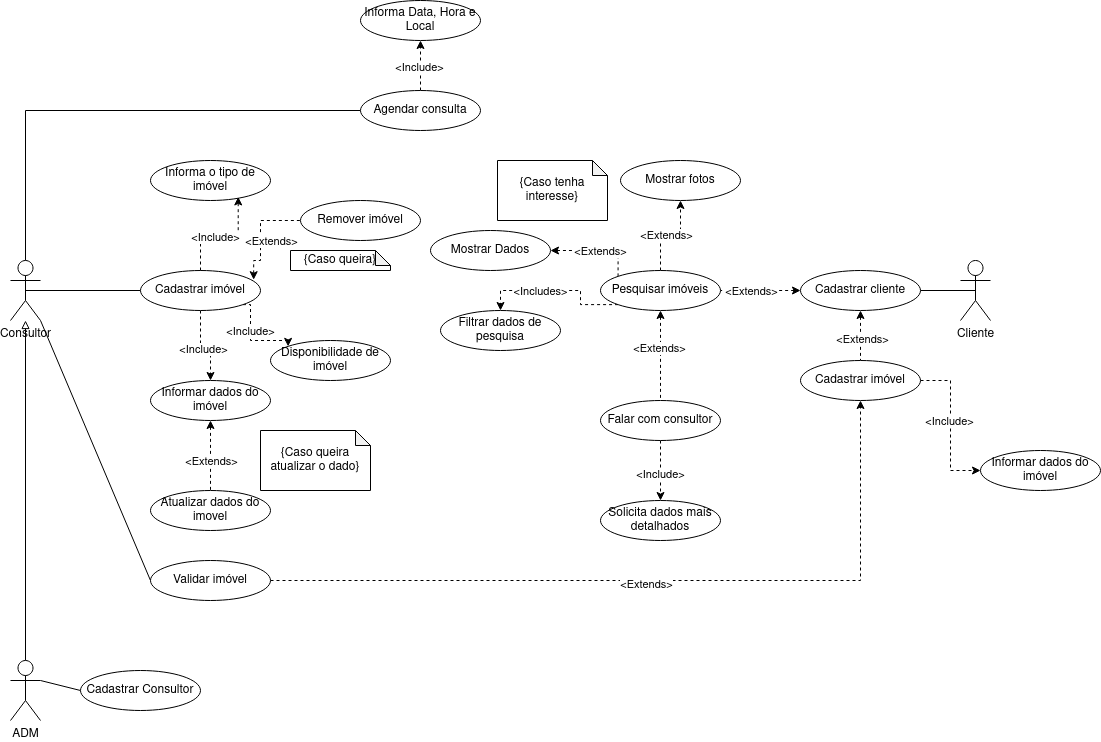

The diagram above was exported from draw.io. Its source (the exported page's mxGraphModel, read from the mxfile embedded in the PNG):
<mxGraphModel dx="1305" dy="553" grid="1" gridSize="10" guides="1" tooltips="1" connect="1" arrows="1" fold="1" page="1" pageScale="1" pageWidth="827" pageHeight="1169" math="0" shadow="0">
  <root>
    <mxCell id="0" />
    <mxCell id="1" parent="0" />
    <mxCell id="6NHhVSWaIubeH9gf-IJ8-19" style="edgeStyle=orthogonalEdgeStyle;rounded=0;orthogonalLoop=1;jettySize=auto;html=1;exitX=0.5;exitY=0.5;exitDx=0;exitDy=0;exitPerimeter=0;entryX=0;entryY=0.5;entryDx=0;entryDy=0;endArrow=none;endFill=0;" edge="1" parent="1" source="6NHhVSWaIubeH9gf-IJ8-1" target="6NHhVSWaIubeH9gf-IJ8-5">
      <mxGeometry relative="1" as="geometry" />
    </mxCell>
    <mxCell id="6NHhVSWaIubeH9gf-IJ8-50" style="edgeStyle=orthogonalEdgeStyle;rounded=0;orthogonalLoop=1;jettySize=auto;html=1;exitX=0.5;exitY=0;exitDx=0;exitDy=0;exitPerimeter=0;entryX=0;entryY=0.5;entryDx=0;entryDy=0;endArrow=none;endFill=0;" edge="1" parent="1" source="6NHhVSWaIubeH9gf-IJ8-1" target="6NHhVSWaIubeH9gf-IJ8-13">
      <mxGeometry relative="1" as="geometry" />
    </mxCell>
    <mxCell id="6NHhVSWaIubeH9gf-IJ8-71" style="rounded=0;orthogonalLoop=1;jettySize=auto;html=1;exitX=1;exitY=1;exitDx=0;exitDy=0;exitPerimeter=0;entryX=0;entryY=0.5;entryDx=0;entryDy=0;endArrow=none;endFill=0;" edge="1" parent="1" source="6NHhVSWaIubeH9gf-IJ8-1" target="6NHhVSWaIubeH9gf-IJ8-70">
      <mxGeometry relative="1" as="geometry" />
    </mxCell>
    <mxCell id="6NHhVSWaIubeH9gf-IJ8-1" value="&lt;div&gt;Consultor&lt;/div&gt;" style="shape=umlActor;verticalLabelPosition=bottom;verticalAlign=top;html=1;outlineConnect=0;" vertex="1" parent="1">
      <mxGeometry x="340" y="500" width="30" height="60" as="geometry" />
    </mxCell>
    <mxCell id="6NHhVSWaIubeH9gf-IJ8-30" style="edgeStyle=orthogonalEdgeStyle;rounded=0;orthogonalLoop=1;jettySize=auto;html=1;exitX=0.5;exitY=0.5;exitDx=0;exitDy=0;exitPerimeter=0;entryX=1;entryY=0.5;entryDx=0;entryDy=0;endArrow=none;endFill=0;" edge="1" parent="1" source="6NHhVSWaIubeH9gf-IJ8-2" target="6NHhVSWaIubeH9gf-IJ8-15">
      <mxGeometry relative="1" as="geometry" />
    </mxCell>
    <mxCell id="6NHhVSWaIubeH9gf-IJ8-2" value="Cliente" style="shape=umlActor;verticalLabelPosition=bottom;verticalAlign=top;html=1;outlineConnect=0;" vertex="1" parent="1">
      <mxGeometry x="1290" y="500" width="30" height="60" as="geometry" />
    </mxCell>
    <mxCell id="6NHhVSWaIubeH9gf-IJ8-20" style="edgeStyle=orthogonalEdgeStyle;rounded=0;orthogonalLoop=1;jettySize=auto;html=1;exitX=0.5;exitY=1;exitDx=0;exitDy=0;entryX=0.5;entryY=0;entryDx=0;entryDy=0;dashed=1;" edge="1" parent="1" source="6NHhVSWaIubeH9gf-IJ8-5" target="6NHhVSWaIubeH9gf-IJ8-9">
      <mxGeometry relative="1" as="geometry">
        <Array as="points">
          <mxPoint x="530" y="590" />
          <mxPoint x="540" y="590" />
        </Array>
      </mxGeometry>
    </mxCell>
    <mxCell id="6NHhVSWaIubeH9gf-IJ8-21" value="&amp;lt;Include&amp;gt;" style="edgeLabel;html=1;align=center;verticalAlign=middle;resizable=0;points=[];" vertex="1" connectable="0" parent="6NHhVSWaIubeH9gf-IJ8-20">
      <mxGeometry x="0.0503" y="2" relative="1" as="geometry">
        <mxPoint as="offset" />
      </mxGeometry>
    </mxCell>
    <mxCell id="6NHhVSWaIubeH9gf-IJ8-24" style="edgeStyle=orthogonalEdgeStyle;rounded=0;orthogonalLoop=1;jettySize=auto;html=1;exitX=1;exitY=1;exitDx=0;exitDy=0;entryX=0;entryY=0;entryDx=0;entryDy=0;dashed=1;" edge="1" parent="1" source="6NHhVSWaIubeH9gf-IJ8-5" target="6NHhVSWaIubeH9gf-IJ8-14">
      <mxGeometry relative="1" as="geometry">
        <Array as="points">
          <mxPoint x="580" y="544" />
          <mxPoint x="580" y="580" />
          <mxPoint x="618" y="580" />
        </Array>
      </mxGeometry>
    </mxCell>
    <mxCell id="6NHhVSWaIubeH9gf-IJ8-25" value="&amp;lt;Include&amp;gt;" style="edgeLabel;html=1;align=center;verticalAlign=middle;resizable=0;points=[];" vertex="1" connectable="0" parent="6NHhVSWaIubeH9gf-IJ8-24">
      <mxGeometry x="0.2059" y="-1" relative="1" as="geometry">
        <mxPoint x="-9" y="-11" as="offset" />
      </mxGeometry>
    </mxCell>
    <mxCell id="6NHhVSWaIubeH9gf-IJ8-26" style="edgeStyle=orthogonalEdgeStyle;rounded=0;orthogonalLoop=1;jettySize=auto;html=1;exitX=0.943;exitY=0.23;exitDx=0;exitDy=0;entryX=0;entryY=0.5;entryDx=0;entryDy=0;dashed=1;startArrow=classic;startFill=1;endArrow=none;endFill=0;exitPerimeter=0;" edge="1" parent="1" source="6NHhVSWaIubeH9gf-IJ8-5" target="6NHhVSWaIubeH9gf-IJ8-8">
      <mxGeometry relative="1" as="geometry">
        <Array as="points">
          <mxPoint x="583" y="500" />
          <mxPoint x="590" y="500" />
          <mxPoint x="590" y="460" />
          <mxPoint x="640" y="460" />
        </Array>
      </mxGeometry>
    </mxCell>
    <mxCell id="6NHhVSWaIubeH9gf-IJ8-27" value="&amp;lt;Extends&amp;gt;" style="edgeLabel;html=1;align=center;verticalAlign=middle;resizable=0;points=[];" vertex="1" connectable="0" parent="6NHhVSWaIubeH9gf-IJ8-26">
      <mxGeometry x="-0.201" y="-2" relative="1" as="geometry">
        <mxPoint x="8" y="4" as="offset" />
      </mxGeometry>
    </mxCell>
    <mxCell id="6NHhVSWaIubeH9gf-IJ8-5" value="Cadastrar imóvel" style="ellipse;whiteSpace=wrap;html=1;" vertex="1" parent="1">
      <mxGeometry x="470" y="510" width="120" height="40" as="geometry" />
    </mxCell>
    <mxCell id="6NHhVSWaIubeH9gf-IJ8-8" value="Remover imóvel" style="ellipse;whiteSpace=wrap;html=1;" vertex="1" parent="1">
      <mxGeometry x="630" y="440" width="120" height="40" as="geometry" />
    </mxCell>
    <mxCell id="6NHhVSWaIubeH9gf-IJ8-31" style="edgeStyle=orthogonalEdgeStyle;rounded=0;orthogonalLoop=1;jettySize=auto;html=1;exitX=0.5;exitY=1;exitDx=0;exitDy=0;entryX=0.5;entryY=0;entryDx=0;entryDy=0;dashed=1;startArrow=classic;startFill=1;endArrow=none;endFill=0;" edge="1" parent="1" source="6NHhVSWaIubeH9gf-IJ8-9" target="6NHhVSWaIubeH9gf-IJ8-10">
      <mxGeometry relative="1" as="geometry" />
    </mxCell>
    <mxCell id="6NHhVSWaIubeH9gf-IJ8-32" value="&amp;lt;Extends&amp;gt;" style="edgeLabel;html=1;align=center;verticalAlign=middle;resizable=0;points=[];" vertex="1" connectable="0" parent="6NHhVSWaIubeH9gf-IJ8-31">
      <mxGeometry x="-0.1071" y="1" relative="1" as="geometry">
        <mxPoint x="-1" y="9" as="offset" />
      </mxGeometry>
    </mxCell>
    <mxCell id="6NHhVSWaIubeH9gf-IJ8-9" value="Informar dados do imóvel" style="ellipse;whiteSpace=wrap;html=1;" vertex="1" parent="1">
      <mxGeometry x="480" y="620" width="120" height="40" as="geometry" />
    </mxCell>
    <mxCell id="6NHhVSWaIubeH9gf-IJ8-10" value="Atualizar dados do imovel" style="ellipse;whiteSpace=wrap;html=1;" vertex="1" parent="1">
      <mxGeometry x="480" y="730" width="120" height="40" as="geometry" />
    </mxCell>
    <mxCell id="6NHhVSWaIubeH9gf-IJ8-11" value="Mostrar fotos" style="ellipse;whiteSpace=wrap;html=1;" vertex="1" parent="1">
      <mxGeometry x="950" y="400" width="120" height="40" as="geometry" />
    </mxCell>
    <mxCell id="6NHhVSWaIubeH9gf-IJ8-12" value="Filtrar dados de pesquisa" style="ellipse;whiteSpace=wrap;html=1;" vertex="1" parent="1">
      <mxGeometry x="770" y="550" width="120" height="40" as="geometry" />
    </mxCell>
    <mxCell id="6NHhVSWaIubeH9gf-IJ8-54" style="edgeStyle=orthogonalEdgeStyle;rounded=0;orthogonalLoop=1;jettySize=auto;html=1;exitX=0.5;exitY=0;exitDx=0;exitDy=0;entryX=0.5;entryY=1;entryDx=0;entryDy=0;dashed=1;" edge="1" parent="1" source="6NHhVSWaIubeH9gf-IJ8-13" target="6NHhVSWaIubeH9gf-IJ8-47">
      <mxGeometry relative="1" as="geometry" />
    </mxCell>
    <mxCell id="6NHhVSWaIubeH9gf-IJ8-55" value="&amp;lt;Include&amp;gt;" style="edgeLabel;html=1;align=center;verticalAlign=middle;resizable=0;points=[];" vertex="1" connectable="0" parent="6NHhVSWaIubeH9gf-IJ8-54">
      <mxGeometry x="-0.0357" y="2" relative="1" as="geometry">
        <mxPoint as="offset" />
      </mxGeometry>
    </mxCell>
    <mxCell id="6NHhVSWaIubeH9gf-IJ8-13" value="Agendar consulta" style="ellipse;whiteSpace=wrap;html=1;" vertex="1" parent="1">
      <mxGeometry x="690" y="330" width="120" height="40" as="geometry" />
    </mxCell>
    <mxCell id="6NHhVSWaIubeH9gf-IJ8-14" value="Disponibilidade de imóvel" style="ellipse;whiteSpace=wrap;html=1;" vertex="1" parent="1">
      <mxGeometry x="600" y="580" width="120" height="40" as="geometry" />
    </mxCell>
    <mxCell id="6NHhVSWaIubeH9gf-IJ8-33" style="edgeStyle=orthogonalEdgeStyle;rounded=0;orthogonalLoop=1;jettySize=auto;html=1;exitX=0;exitY=0.5;exitDx=0;exitDy=0;entryX=1;entryY=0.5;entryDx=0;entryDy=0;dashed=1;startArrow=classic;startFill=1;endArrow=none;endFill=0;" edge="1" parent="1" source="6NHhVSWaIubeH9gf-IJ8-15" target="6NHhVSWaIubeH9gf-IJ8-22">
      <mxGeometry relative="1" as="geometry" />
    </mxCell>
    <mxCell id="6NHhVSWaIubeH9gf-IJ8-63" value="&amp;lt;Extends&amp;gt;" style="edgeLabel;html=1;align=center;verticalAlign=middle;resizable=0;points=[];" vertex="1" connectable="0" parent="6NHhVSWaIubeH9gf-IJ8-33">
      <mxGeometry x="-0.2159" y="-2" relative="1" as="geometry">
        <mxPoint x="-19" y="2" as="offset" />
      </mxGeometry>
    </mxCell>
    <mxCell id="6NHhVSWaIubeH9gf-IJ8-61" style="edgeStyle=orthogonalEdgeStyle;rounded=0;orthogonalLoop=1;jettySize=auto;html=1;exitX=0.5;exitY=1;exitDx=0;exitDy=0;entryX=0.5;entryY=0;entryDx=0;entryDy=0;dashed=1;startArrow=classic;startFill=1;endArrow=none;endFill=0;" edge="1" parent="1" source="6NHhVSWaIubeH9gf-IJ8-15" target="6NHhVSWaIubeH9gf-IJ8-60">
      <mxGeometry relative="1" as="geometry" />
    </mxCell>
    <mxCell id="6NHhVSWaIubeH9gf-IJ8-64" value="&amp;lt;Extends&amp;gt;" style="edgeLabel;html=1;align=center;verticalAlign=middle;resizable=0;points=[];" vertex="1" connectable="0" parent="6NHhVSWaIubeH9gf-IJ8-61">
      <mxGeometry x="0.1309" y="1" relative="1" as="geometry">
        <mxPoint as="offset" />
      </mxGeometry>
    </mxCell>
    <mxCell id="6NHhVSWaIubeH9gf-IJ8-15" value="Cadastrar cliente" style="ellipse;whiteSpace=wrap;html=1;" vertex="1" parent="1">
      <mxGeometry x="1130" y="510" width="120" height="40" as="geometry" />
    </mxCell>
    <mxCell id="6NHhVSWaIubeH9gf-IJ8-16" value="Solicita dados mais detalhados" style="ellipse;whiteSpace=wrap;html=1;" vertex="1" parent="1">
      <mxGeometry x="930" y="740" width="120" height="40" as="geometry" />
    </mxCell>
    <mxCell id="6NHhVSWaIubeH9gf-IJ8-48" style="edgeStyle=orthogonalEdgeStyle;rounded=0;orthogonalLoop=1;jettySize=auto;html=1;exitX=0.5;exitY=1;exitDx=0;exitDy=0;entryX=0.5;entryY=0;entryDx=0;entryDy=0;dashed=1;" edge="1" parent="1" source="6NHhVSWaIubeH9gf-IJ8-17" target="6NHhVSWaIubeH9gf-IJ8-16">
      <mxGeometry relative="1" as="geometry" />
    </mxCell>
    <mxCell id="6NHhVSWaIubeH9gf-IJ8-49" value="&amp;lt;Include&amp;gt;" style="edgeLabel;html=1;align=center;verticalAlign=middle;resizable=0;points=[];" vertex="1" connectable="0" parent="6NHhVSWaIubeH9gf-IJ8-48">
      <mxGeometry x="0.1" y="-1" relative="1" as="geometry">
        <mxPoint as="offset" />
      </mxGeometry>
    </mxCell>
    <mxCell id="6NHhVSWaIubeH9gf-IJ8-17" value="Falar com consultor" style="ellipse;whiteSpace=wrap;html=1;" vertex="1" parent="1">
      <mxGeometry x="930" y="640" width="120" height="40" as="geometry" />
    </mxCell>
    <mxCell id="6NHhVSWaIubeH9gf-IJ8-35" style="edgeStyle=orthogonalEdgeStyle;rounded=0;orthogonalLoop=1;jettySize=auto;html=1;exitX=0;exitY=1;exitDx=0;exitDy=0;entryX=0.5;entryY=0;entryDx=0;entryDy=0;dashed=1;" edge="1" parent="1" source="6NHhVSWaIubeH9gf-IJ8-22" target="6NHhVSWaIubeH9gf-IJ8-12">
      <mxGeometry relative="1" as="geometry" />
    </mxCell>
    <mxCell id="6NHhVSWaIubeH9gf-IJ8-36" value="&amp;lt;Includes&amp;gt;" style="edgeLabel;html=1;align=center;verticalAlign=middle;resizable=0;points=[];" vertex="1" connectable="0" parent="6NHhVSWaIubeH9gf-IJ8-35">
      <mxGeometry x="-0.0952" relative="1" as="geometry">
        <mxPoint x="-23" as="offset" />
      </mxGeometry>
    </mxCell>
    <mxCell id="6NHhVSWaIubeH9gf-IJ8-38" style="edgeStyle=orthogonalEdgeStyle;rounded=0;orthogonalLoop=1;jettySize=auto;html=1;exitX=0.5;exitY=0;exitDx=0;exitDy=0;entryX=0.5;entryY=1;entryDx=0;entryDy=0;dashed=1;" edge="1" parent="1" source="6NHhVSWaIubeH9gf-IJ8-22" target="6NHhVSWaIubeH9gf-IJ8-11">
      <mxGeometry relative="1" as="geometry" />
    </mxCell>
    <mxCell id="6NHhVSWaIubeH9gf-IJ8-39" value="&amp;lt;Extends&amp;gt;" style="edgeLabel;html=1;align=center;verticalAlign=middle;resizable=0;points=[];" vertex="1" connectable="0" parent="6NHhVSWaIubeH9gf-IJ8-38">
      <mxGeometry x="-0.107" y="1" relative="1" as="geometry">
        <mxPoint as="offset" />
      </mxGeometry>
    </mxCell>
    <mxCell id="6NHhVSWaIubeH9gf-IJ8-40" style="edgeStyle=orthogonalEdgeStyle;rounded=0;orthogonalLoop=1;jettySize=auto;html=1;exitX=0;exitY=0;exitDx=0;exitDy=0;entryX=1;entryY=0.5;entryDx=0;entryDy=0;dashed=1;" edge="1" parent="1" source="6NHhVSWaIubeH9gf-IJ8-22" target="6NHhVSWaIubeH9gf-IJ8-37">
      <mxGeometry relative="1" as="geometry">
        <Array as="points">
          <mxPoint x="948" y="490" />
        </Array>
      </mxGeometry>
    </mxCell>
    <mxCell id="6NHhVSWaIubeH9gf-IJ8-41" value="&amp;lt;Extends&amp;gt;" style="edgeLabel;html=1;align=center;verticalAlign=middle;resizable=0;points=[];" vertex="1" connectable="0" parent="6NHhVSWaIubeH9gf-IJ8-40">
      <mxGeometry x="-0.3038" y="-1" relative="1" as="geometry">
        <mxPoint x="-11" y="1" as="offset" />
      </mxGeometry>
    </mxCell>
    <mxCell id="6NHhVSWaIubeH9gf-IJ8-42" style="edgeStyle=orthogonalEdgeStyle;rounded=0;orthogonalLoop=1;jettySize=auto;html=1;exitX=0.5;exitY=1;exitDx=0;exitDy=0;entryX=0.5;entryY=0;entryDx=0;entryDy=0;dashed=1;startArrow=classic;startFill=1;endArrow=none;endFill=0;" edge="1" parent="1" source="6NHhVSWaIubeH9gf-IJ8-22" target="6NHhVSWaIubeH9gf-IJ8-17">
      <mxGeometry relative="1" as="geometry" />
    </mxCell>
    <mxCell id="6NHhVSWaIubeH9gf-IJ8-43" value="&amp;lt;Extends&amp;gt;" style="edgeLabel;html=1;align=center;verticalAlign=middle;resizable=0;points=[];" vertex="1" connectable="0" parent="6NHhVSWaIubeH9gf-IJ8-42">
      <mxGeometry x="-0.1708" y="-2" relative="1" as="geometry">
        <mxPoint as="offset" />
      </mxGeometry>
    </mxCell>
    <mxCell id="6NHhVSWaIubeH9gf-IJ8-22" value="Pesquisar imóveis" style="ellipse;whiteSpace=wrap;html=1;" vertex="1" parent="1">
      <mxGeometry x="930" y="510" width="120" height="40" as="geometry" />
    </mxCell>
    <mxCell id="6NHhVSWaIubeH9gf-IJ8-37" value="Mostrar Dados" style="ellipse;whiteSpace=wrap;html=1;" vertex="1" parent="1">
      <mxGeometry x="760" y="470" width="120" height="40" as="geometry" />
    </mxCell>
    <mxCell id="6NHhVSWaIubeH9gf-IJ8-47" value="Informa Data, Hora e Local" style="ellipse;whiteSpace=wrap;html=1;" vertex="1" parent="1">
      <mxGeometry x="690" y="240" width="120" height="40" as="geometry" />
    </mxCell>
    <mxCell id="6NHhVSWaIubeH9gf-IJ8-56" value="Informa o tipo de imóvel" style="ellipse;whiteSpace=wrap;html=1;" vertex="1" parent="1">
      <mxGeometry x="480" y="400" width="120" height="40" as="geometry" />
    </mxCell>
    <mxCell id="6NHhVSWaIubeH9gf-IJ8-57" style="edgeStyle=orthogonalEdgeStyle;rounded=0;orthogonalLoop=1;jettySize=auto;html=1;exitX=0.5;exitY=0;exitDx=0;exitDy=0;entryX=0.731;entryY=0.911;entryDx=0;entryDy=0;entryPerimeter=0;dashed=1;" edge="1" parent="1" source="6NHhVSWaIubeH9gf-IJ8-5" target="6NHhVSWaIubeH9gf-IJ8-56">
      <mxGeometry relative="1" as="geometry" />
    </mxCell>
    <mxCell id="6NHhVSWaIubeH9gf-IJ8-58" value="&amp;lt;Include&amp;gt;" style="edgeLabel;html=1;align=center;verticalAlign=middle;resizable=0;points=[];" vertex="1" connectable="0" parent="6NHhVSWaIubeH9gf-IJ8-57">
      <mxGeometry x="-0.1116" y="-1" relative="1" as="geometry">
        <mxPoint as="offset" />
      </mxGeometry>
    </mxCell>
    <mxCell id="6NHhVSWaIubeH9gf-IJ8-66" style="edgeStyle=orthogonalEdgeStyle;rounded=0;orthogonalLoop=1;jettySize=auto;html=1;exitX=1;exitY=0.5;exitDx=0;exitDy=0;entryX=0;entryY=0.5;entryDx=0;entryDy=0;dashed=1;" edge="1" parent="1" source="6NHhVSWaIubeH9gf-IJ8-60" target="6NHhVSWaIubeH9gf-IJ8-65">
      <mxGeometry relative="1" as="geometry" />
    </mxCell>
    <mxCell id="6NHhVSWaIubeH9gf-IJ8-67" value="&amp;lt;Include&amp;gt;" style="edgeLabel;html=1;align=center;verticalAlign=middle;resizable=0;points=[];" vertex="1" connectable="0" parent="6NHhVSWaIubeH9gf-IJ8-66">
      <mxGeometry x="-0.4403" y="-2" relative="1" as="geometry">
        <mxPoint y="28" as="offset" />
      </mxGeometry>
    </mxCell>
    <mxCell id="6NHhVSWaIubeH9gf-IJ8-60" value="Cadastrar imóvel" style="ellipse;whiteSpace=wrap;html=1;" vertex="1" parent="1">
      <mxGeometry x="1130" y="600" width="120" height="40" as="geometry" />
    </mxCell>
    <mxCell id="6NHhVSWaIubeH9gf-IJ8-65" value="Informar dados do imóvel" style="ellipse;whiteSpace=wrap;html=1;" vertex="1" parent="1">
      <mxGeometry x="1310" y="690" width="120" height="40" as="geometry" />
    </mxCell>
    <mxCell id="6NHhVSWaIubeH9gf-IJ8-72" style="edgeStyle=orthogonalEdgeStyle;rounded=0;orthogonalLoop=1;jettySize=auto;html=1;exitX=1;exitY=0.5;exitDx=0;exitDy=0;entryX=0.5;entryY=1;entryDx=0;entryDy=0;endArrow=classic;endFill=1;dashed=1;" edge="1" parent="1" source="6NHhVSWaIubeH9gf-IJ8-70" target="6NHhVSWaIubeH9gf-IJ8-60">
      <mxGeometry relative="1" as="geometry" />
    </mxCell>
    <mxCell id="6NHhVSWaIubeH9gf-IJ8-74" value="&amp;lt;Extends&amp;gt;" style="edgeLabel;html=1;align=center;verticalAlign=middle;resizable=0;points=[];" vertex="1" connectable="0" parent="6NHhVSWaIubeH9gf-IJ8-72">
      <mxGeometry x="-0.025" y="-3" relative="1" as="geometry">
        <mxPoint as="offset" />
      </mxGeometry>
    </mxCell>
    <mxCell id="6NHhVSWaIubeH9gf-IJ8-70" value="Validar imóvel" style="ellipse;whiteSpace=wrap;html=1;" vertex="1" parent="1">
      <mxGeometry x="480" y="800" width="120" height="40" as="geometry" />
    </mxCell>
    <mxCell id="6NHhVSWaIubeH9gf-IJ8-77" style="rounded=0;orthogonalLoop=1;jettySize=auto;html=1;exitX=1;exitY=0.3333333333333333;exitDx=0;exitDy=0;exitPerimeter=0;entryX=0;entryY=0.5;entryDx=0;entryDy=0;endArrow=none;endFill=0;" edge="1" parent="1" source="6NHhVSWaIubeH9gf-IJ8-75" target="6NHhVSWaIubeH9gf-IJ8-76">
      <mxGeometry relative="1" as="geometry" />
    </mxCell>
    <mxCell id="6NHhVSWaIubeH9gf-IJ8-78" style="edgeStyle=orthogonalEdgeStyle;rounded=0;orthogonalLoop=1;jettySize=auto;html=1;exitX=0.5;exitY=0;exitDx=0;exitDy=0;exitPerimeter=0;endArrow=block;endFill=0;strokeWidth=1;" edge="1" parent="1" source="6NHhVSWaIubeH9gf-IJ8-75" target="6NHhVSWaIubeH9gf-IJ8-1">
      <mxGeometry relative="1" as="geometry" />
    </mxCell>
    <mxCell id="6NHhVSWaIubeH9gf-IJ8-75" value="ADM" style="shape=umlActor;verticalLabelPosition=bottom;verticalAlign=top;html=1;outlineConnect=0;" vertex="1" parent="1">
      <mxGeometry x="340" y="900" width="30" height="60" as="geometry" />
    </mxCell>
    <mxCell id="6NHhVSWaIubeH9gf-IJ8-76" value="Cadastrar Consultor" style="ellipse;whiteSpace=wrap;html=1;" vertex="1" parent="1">
      <mxGeometry x="410" y="910" width="120" height="40" as="geometry" />
    </mxCell>
    <mxCell id="6NHhVSWaIubeH9gf-IJ8-82" value="{Caso queira atualizar o dado}" style="shape=note;whiteSpace=wrap;html=1;backgroundOutline=1;darkOpacity=0.05;size=15;" vertex="1" parent="1">
      <mxGeometry x="590" y="670" width="110" height="60" as="geometry" />
    </mxCell>
    <mxCell id="6NHhVSWaIubeH9gf-IJ8-83" value="{Caso queira}" style="shape=note;whiteSpace=wrap;html=1;backgroundOutline=1;darkOpacity=0.05;size=15;" vertex="1" parent="1">
      <mxGeometry x="620" y="490" width="100" height="20" as="geometry" />
    </mxCell>
    <mxCell id="6NHhVSWaIubeH9gf-IJ8-84" value="{Caso tenha interesse}" style="shape=note;whiteSpace=wrap;html=1;backgroundOutline=1;darkOpacity=0.05;size=15;" vertex="1" parent="1">
      <mxGeometry x="827" y="400" width="110" height="60" as="geometry" />
    </mxCell>
  </root>
</mxGraphModel>